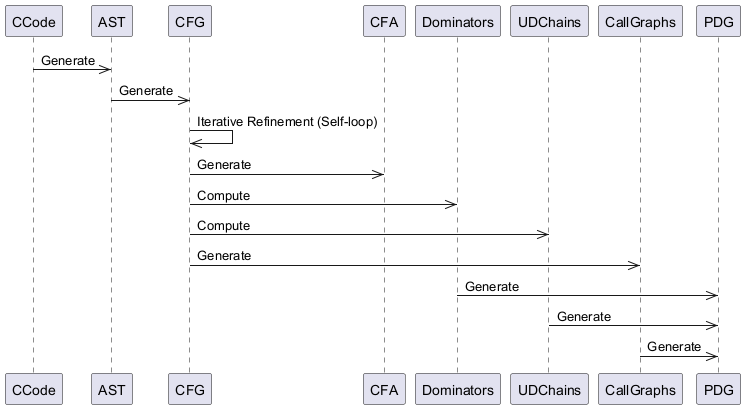

The diagram above was rendered by PlantUML. Its source (embedded in the PNG):
@startuml
participant CCode
participant AST
participant CFG
participant CFA
participant Dominators
participant UDChains
participant CallGraphs
participant PDG

CCode ->> AST: Generate
AST ->> CFG: Generate
CFG ->> CFG: Iterative Refinement (Self-loop)
CFG ->> CFA: Generate
CFG ->> Dominators: Compute
CFG ->> UDChains: Compute
CFG ->> CallGraphs: Generate
Dominators ->> PDG: Generate
UDChains ->> PDG: Generate
CallGraphs ->> PDG: Generate
@enduml